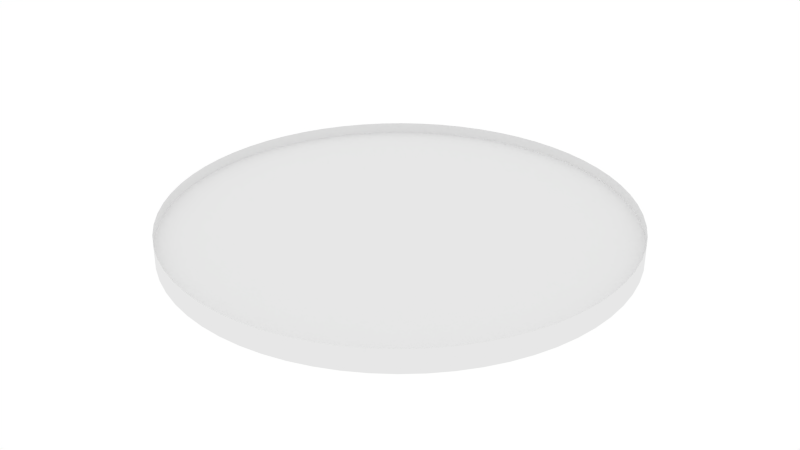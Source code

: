 # Source: Force_Field.blend  (saved by Blender 2.76.0; exported with 4.5.12 LTS)
import bpy
from mathutils import Matrix  # noqa: F401  (used for matrix-valued properties, if any)

bpy.ops.wm.read_factory_settings(use_empty=True)
scene = bpy.context.scene
scene.name = 'Scene'

# ---- collections
col_collection_1 = bpy.data.collections.new('Collection 1'); scene.collection.children.link(col_collection_1)

# ---- materials (node trees are filled in below, after node groups)
mat_force_field = bpy.data.materials.new('Force Field')
mat_force_field.alpha_threshold = 0.0
mat_force_field.use_transparent_shadow = False
mat_force_field.roughness = 0.5
mat_grid = bpy.data.materials.new('Grid')
mat_grid.alpha_threshold = 0.0
mat_grid.use_transparent_shadow = False
mat_grid.roughness = 0.5

# ---- material node trees

# ---- world
world_world = bpy.data.worlds.new('World'); scene.world = world_world
world_world.color = (1.0, 1.0, 1.0)
world_world.use_sun_shadow = False
world_world.sun_shadow_jitter_overblur = 0.0
world_world.cycles.sampling_method = 'MANUAL'
world_world.cycles.sample_map_resolution = 256

# ---- meshes
me_cylinder = bpy.data.meshes.new('Cylinder')
me_cylinder.from_pydata([(2.556e-06, -0.25, -5.0), (2.556e-06, 0.25, -5.0), (0.4901, -0.25, -4.976), (0.4901, 0.25, -4.976), (0.9755, -0.25, -4.904), (0.9755, 0.25, -4.904), (1.451, -0.25, -4.785), (1.451, 0.25, -4.785), (1.913, -0.25, -4.619), (1.913, 0.25, -4.619), (2.357, -0.25, -4.41), (2.357, 0.25, -4.41), (2.778, -0.25, -4.157), (2.778, 0.25, -4.157), (3.172, -0.25, -3.865), (3.172, 0.25, -3.865), (3.536, -0.25, -3.536), (3.536, 0.25, -3.536), (3.865, -0.25, -3.172), (3.865, 0.25, -3.172), (4.157, -0.25, -2.778), (4.157, 0.25, -2.778), (4.41, -0.25, -2.357), (4.41, 0.25, -2.357), (4.619, -0.25, -1.913), (4.619, 0.25, -1.913), (4.785, -0.25, -1.451), (4.785, 0.25, -1.451), (4.904, -0.25, -0.9755), (4.904, 0.25, -0.9755), (4.976, -0.25, -0.4901), (4.976, 0.25, -0.4901), (5.0, -0.25, -1.84e-07), (5.0, 0.25, -1.463e-07), (4.976, -0.25, 0.4901), (4.976, 0.25, 0.4901), (4.904, -0.25, 0.9755), (4.904, 0.25, 0.9755), (4.785, -0.25, 1.451), (4.785, 0.25, 1.451), (4.619, -0.25, 1.913), (4.619, 0.25, 1.913), (4.41, -0.25, 2.357), (4.41, 0.25, 2.357), (4.157, -0.25, 2.778), (4.157, 0.25, 2.778), (3.865, -0.25, 3.172), (3.865, 0.25, 3.172), (3.536, -0.25, 3.536), (3.536, 0.25, 3.536), (3.172, -0.25, 3.865), (3.172, 0.25, 3.865), (2.778, -0.25, 4.157), (2.778, 0.25, 4.157), (2.357, -0.25, 4.41), (2.357, 0.25, 4.41), (1.913, -0.25, 4.619), (1.913, 0.25, 4.619), (1.451, -0.25, 4.785), (1.451, 0.25, 4.785), (0.9755, -0.25, 4.904), (0.9755, 0.25, 4.904), (0.4901, -0.25, 4.976), (0.4901, 0.25, 4.976), (-1.457e-06, -0.25, 5.0), (-1.457e-06, 0.25, 5.0), (-0.4901, -0.25, 4.976), (-0.4901, 0.25, 4.976), (-0.9755, -0.25, 4.904), (-0.9755, 0.25, 4.904), (-1.451, -0.25, 4.785), (-1.451, 0.25, 4.785), (-1.913, -0.25, 4.619), (-1.913, 0.25, 4.619), (-2.357, -0.25, 4.41), (-2.357, 0.25, 4.41), (-2.778, -0.25, 4.157), (-2.778, 0.25, 4.157), (-3.172, -0.25, 3.865), (-3.172, 0.25, 3.865), (-3.536, -0.25, 3.536), (-3.536, 0.25, 3.536), (-3.865, -0.25, 3.172), (-3.865, 0.25, 3.172), (-4.157, -0.25, 2.778), (-4.157, 0.25, 2.778), (-4.41, -0.25, 2.357), (-4.41, 0.25, 2.357), (-4.619, -0.25, 1.913), (-4.619, 0.25, 1.913), (-4.785, -0.25, 1.451), (-4.785, 0.25, 1.451), (-4.904, -0.25, 0.9755), (-4.904, 0.25, 0.9755), (-4.976, -0.25, 0.4901), (-4.976, 0.25, 0.4901), (-5.0, -0.25, 1.326e-06), (-5.0, 0.25, 1.364e-06), (-4.976, -0.25, -0.4901), (-4.976, 0.25, -0.4901), (-4.904, -0.25, -0.9754), (-4.904, 0.25, -0.9754), (-4.785, -0.25, -1.451), (-4.785, 0.25, -1.451), (-4.619, -0.25, -1.913), (-4.619, 0.25, -1.913), (-4.41, -0.25, -2.357), (-4.41, 0.25, -2.357), (-4.157, -0.25, -2.778), (-4.157, 0.25, -2.778), (-3.865, -0.25, -3.172), (-3.865, 0.25, -3.172), (-3.536, -0.25, -3.536), (-3.536, 0.25, -3.536), (-3.172, -0.25, -3.865), (-3.172, 0.25, -3.865), (-2.778, -0.25, -4.157), (-2.778, 0.25, -4.157), (-2.357, -0.25, -4.41), (-2.357, 0.25, -4.41), (-1.913, -0.25, -4.619), (-1.913, 0.25, -4.619), (-1.451, -0.25, -4.785), (-1.451, 0.25, -4.785), (-0.9755, -0.25, -4.904), (-0.9755, 0.25, -4.904), (-0.4901, -0.25, -4.976), (-0.4901, 0.25, -4.976)], [], [(0, 2, 3, 1), (2, 4, 5, 3), (4, 6, 7, 5), (6, 8, 9, 7), (8, 10, 11, 9), (10, 12, 13, 11), (12, 14, 15, 13), (14, 16, 17, 15), (16, 18, 19, 17), (18, 20, 21, 19), (20, 22, 23, 21), (22, 24, 25, 23), (24, 26, 27, 25), (26, 28, 29, 27), (28, 30, 31, 29), (30, 32, 33, 31), (32, 34, 35, 33), (34, 36, 37, 35), (36, 38, 39, 37), (38, 40, 41, 39), (40, 42, 43, 41), (42, 44, 45, 43), (44, 46, 47, 45), (46, 48, 49, 47), (48, 50, 51, 49), (50, 52, 53, 51), (52, 54, 55, 53), (54, 56, 57, 55), (56, 58, 59, 57), (58, 60, 61, 59), (60, 62, 63, 61), (62, 64, 65, 63), (64, 66, 67, 65), (66, 68, 69, 67), (68, 70, 71, 69), (70, 72, 73, 71), (72, 74, 75, 73), (74, 76, 77, 75), (76, 78, 79, 77), (78, 80, 81, 79), (80, 82, 83, 81), (82, 84, 85, 83), (84, 86, 87, 85), (86, 88, 89, 87), (88, 90, 91, 89), (90, 92, 93, 91), (92, 94, 95, 93), (94, 96, 97, 95), (96, 98, 99, 97), (98, 100, 101, 99), (100, 102, 103, 101), (102, 104, 105, 103), (104, 106, 107, 105), (106, 108, 109, 107), (108, 110, 111, 109), (110, 112, 113, 111), (112, 114, 115, 113), (114, 116, 117, 115), (116, 118, 119, 117), (118, 120, 121, 119), (120, 122, 123, 121), (122, 124, 125, 123), (126, 0, 1, 127), (124, 126, 127, 125)])
me_cylinder.polygons.foreach_set('use_smooth', [True] * 64)
_uv = me_cylinder.uv_layers.new(name='UVMap')
_uv.uv.foreach_set('vector', [0.4844, 0.0, 0.4687, 0.0, 0.4687, 1.0, 0.4844, 1.0, 0.4687, 0.0, 0.4531, 0.0, 0.4531, 1.0, 0.4687, 1.0, 0.4531, 0.0, 0.4375, 0.0, 0.4375, 1.0, 0.4531, 1.0, 0.4375, 0.0, 0.4219, 0.0, 0.4219, 1.0, 0.4375, 1.0, 0.4219, 0.0, 0.4062, 0.0, 0.4062, 1.0, 0.4219, 1.0, 0.4062, 0.0, 0.3906, 0.0, 0.3906, 1.0, 0.4062, 1.0, 0.3906, 0.0, 0.375, 0.0, 0.375, 1.0, 0.3906, 1.0, 0.375, 0.0, 0.3594, 0.0, 0.3594, 1.0, 0.375, 1.0, 0.3594, 0.0, 0.3438, 0.0, 0.3438, 1.0, 0.3594, 1.0, 0.3438, 0.0, 0.3281, 0.0, 0.3281, 1.0, 0.3438, 1.0, 0.3281, 0.0, 0.3125, 0.0, 0.3125, 1.0, 0.3281, 1.0, 0.3125, 0.0, 0.2969, 0.0, 0.2969, 1.0, 0.3125, 1.0, 0.2969, 0.0, 0.2813, 0.0, 0.2813, 1.0, 0.2969, 1.0, 0.2813, 0.0, 0.2656, 0.0, 0.2656, 1.0, 0.2813, 1.0, 0.2656, 0.0, 0.25, 0.0, 0.25, 1.0, 0.2656, 1.0, 0.25, 0.0, 0.2344, 0.0, 0.2344, 1.0, 0.25, 1.0, 0.2344, 0.0, 0.2188, 0.0, 0.2188, 1.0, 0.2344, 1.0, 0.2188, 0.0, 0.2031, 0.0, 0.2031, 1.0, 0.2188, 1.0, 0.2031, 0.0, 0.1875, 0.0, 0.1875, 1.0, 0.2031, 1.0, 0.1875, 0.0, 0.1719, 0.0, 0.1719, 1.0, 0.1875, 1.0, 0.1719, 0.0, 0.1563, 0.0, 0.1563, 1.0, 0.1719, 1.0, 0.1563, 0.0, 0.1406, 0.0, 0.1406, 1.0, 0.1563, 1.0, 0.1406, 0.0, 0.125, 0.0, 0.125, 1.0, 0.1406, 1.0, 0.125, 0.0, 0.1094, 0.0, 0.1094, 1.0, 0.125, 1.0, 0.1094, 0.0, 0.09375, 0.0, 0.09375, 1.0, 0.1094, 1.0, 0.09375, 0.0, 0.07813, 0.0, 0.07813, 1.0, 0.09375, 1.0, 0.07813, 0.0, 0.0625, 0.0, 0.0625, 1.0, 0.07813, 1.0, 0.0625, 0.0, 0.04688, 0.0, 0.04688, 1.0, 0.0625, 1.0, 0.04688, 0.0, 0.03125, 0.0, 0.03125, 1.0, 0.04688, 1.0, 0.03125, 0.0, 0.01562, 0.0, 0.01562, 1.0, 0.03125, 1.0, 0.01562, 0.0, 0.0, 0.0, 0.0, 1.0, 0.01562, 1.0, 1.0, 0.0, 0.9844, 0.0, 0.9844, 1.0, 1.0, 1.0, 0.9844, 0.0, 0.9687, 0.0, 0.9687, 1.0, 0.9844, 1.0, 0.9687, 0.0, 0.9531, 0.0, 0.9531, 1.0, 0.9687, 1.0, 0.9531, 0.0, 0.9375, 0.0, 0.9375, 1.0, 0.9531, 1.0, 0.9375, 0.0, 0.9219, 0.0, 0.9219, 1.0, 0.9375, 1.0, 0.9219, 0.0, 0.9062, 0.0, 0.9062, 1.0, 0.9219, 1.0, 0.9062, 0.0, 0.8906, 0.0, 0.8906, 1.0, 0.9062, 1.0, 0.8906, 0.0, 0.875, 0.0, 0.875, 1.0, 0.8906, 1.0, 0.875, 0.0, 0.8594, 0.0, 0.8594, 1.0, 0.875, 1.0, 0.8594, 0.0, 0.8437, 0.0, 0.8437, 1.0, 0.8594, 1.0, 0.8437, 0.0, 0.8281, 0.0, 0.8281, 1.0, 0.8437, 1.0, 0.8281, 0.0, 0.8125, 0.0, 0.8125, 1.0, 0.8281, 1.0, 0.8125, 0.0, 0.7969, 0.0, 0.7969, 1.0, 0.8125, 1.0, 0.7969, 0.0, 0.7812, 0.0, 0.7812, 1.0, 0.7969, 1.0, 0.7812, 0.0, 0.7656, 0.0, 0.7656, 1.0, 0.7812, 1.0, 0.7656, 0.0, 0.75, 0.0, 0.75, 1.0, 0.7656, 1.0, 0.75, 0.0, 0.7344, 0.0, 0.7344, 1.0, 0.75, 1.0, 0.7344, 0.0, 0.7188, 0.0, 0.7188, 1.0, 0.7344, 1.0, 0.7188, 0.0, 0.7031, 0.0, 0.7031, 1.0, 0.7188, 1.0, 0.7031, 0.0, 0.6875, 0.0, 0.6875, 1.0, 0.7031, 1.0, 0.6875, 0.0, 0.6719, 0.0, 0.6719, 1.0, 0.6875, 1.0, 0.6719, 0.0, 0.6563, 0.0, 0.6563, 1.0, 0.6719, 1.0, 0.6563, 0.0, 0.6406, 0.0, 0.6406, 1.0, 0.6563, 1.0, 0.6406, 0.0, 0.625, 0.0, 0.625, 1.0, 0.6406, 1.0, 0.625, 0.0, 0.6094, 0.0, 0.6094, 1.0, 0.625, 1.0, 0.6094, 0.0, 0.5938, 0.0, 0.5938, 1.0, 0.6094, 1.0, 0.5938, 0.0, 0.5781, 0.0, 0.5781, 1.0, 0.5938, 1.0, 0.5781, 0.0, 0.5625, 0.0, 0.5625, 1.0, 0.5781, 1.0, 0.5625, 0.0, 0.5469, 0.0, 0.5469, 1.0, 0.5625, 1.0, 0.5469, 0.0, 0.5313, 0.0, 0.5313, 1.0, 0.5469, 1.0, 0.5313, 0.0, 0.5156, 0.0, 0.5156, 1.0, 0.5313, 1.0, 0.5, 0.0, 0.4844, 0.0, 0.4844, 1.0, 0.5, 1.0, 0.5156, 0.0, 0.5, 0.0, 0.5, 1.0, 0.5156, 1.0])
me_cylinder.materials.append(mat_force_field)
me_cylinder.materials.append(mat_grid)
me_cylinder.use_remesh_preserve_volume = False
me_cylinder.use_remesh_preserve_attributes = False
me_cylinder.use_mirror_vertex_groups = False
me_cylinder.update()
me_cylinder_001 = bpy.data.meshes.new('Cylinder.001')
me_cylinder_001.from_pydata([(-2.382e-06, 3.775e-07, -5.0), (-0.4901, 3.757e-07, -4.976), (-0.9755, 3.702e-07, -4.904), (-1.451, 3.612e-07, -4.785), (-1.913, 3.488e-07, -4.619), (-2.357, 3.329e-07, -4.41), (-2.778, 3.139e-07, -4.157), (-3.172, 2.918e-07, -3.865), (-3.536, 2.669e-07, -3.536), (-3.865, 2.395e-07, -3.172), (-4.157, 2.097e-07, -2.778), (-4.41, 1.779e-07, -2.357), (-4.619, 1.445e-07, -1.913), (-4.785, 1.096e-07, -1.451), (-4.904, 7.364e-08, -0.9755), (-4.976, 3.7e-08, -0.4901), (-5.0, 1.528e-14, -2.024e-07), (-4.976, -3.7e-08, 0.4901), (-4.904, -7.364e-08, 0.9755), (-4.785, -1.096e-07, 1.451), (-4.619, -1.445e-07, 1.913), (-4.41, -1.779e-07, 2.357), (-4.157, -2.097e-07, 2.778), (-3.865, -2.395e-07, 3.172), (-3.536, -2.669e-07, 3.536), (-3.172, -2.918e-07, 3.865), (-2.778, -3.139e-07, 4.157), (-2.357, -3.329e-07, 4.41), (-1.913, -3.488e-07, 4.619), (-1.451, -3.612e-07, 4.785), (-0.9755, -3.702e-07, 4.904), (-0.4901, -3.757e-07, 4.976), (1.631e-06, -3.775e-07, 5.0), (0.4901, -3.757e-07, 4.976), (0.9755, -3.702e-07, 4.904), (1.451, -3.612e-07, 4.785), (1.913, -3.488e-07, 4.619), (2.357, -3.329e-07, 4.41), (2.778, -3.139e-07, 4.157), (3.172, -2.918e-07, 3.865), (3.536, -2.669e-07, 3.536), (3.865, -2.395e-07, 3.172), (4.157, -2.097e-07, 2.778), (4.41, -1.779e-07, 2.357), (4.619, -1.445e-07, 1.913), (4.785, -1.096e-07, 1.451), (4.904, -7.364e-08, 0.9755), (4.976, -3.7e-08, 0.4901), (5.0, -9.872e-14, 1.308e-06), (4.976, 3.7e-08, -0.4901), (4.904, 7.364e-08, -0.9754), (4.785, 1.096e-07, -1.451), (4.619, 1.445e-07, -1.913), (4.41, 1.779e-07, -2.357), (4.157, 2.097e-07, -2.778), (3.865, 2.395e-07, -3.172), (3.536, 2.669e-07, -3.536), (3.172, 2.918e-07, -3.865), (2.778, 3.139e-07, -4.157), (2.357, 3.329e-07, -4.41), (1.913, 3.488e-07, -4.619), (1.451, 3.612e-07, -4.785), (0.9755, 3.702e-07, -4.904), (0.4901, 3.757e-07, -4.976)], [], [(1, 2, 3, 4, 5, 6, 7, 8, 9, 10, 11, 12, 13, 14, 15, 16, 17, 18, 19, 20, 21, 22, 23, 24, 25, 26, 27, 28, 29, 30, 31, 32, 33, 34, 35, 36, 37, 38, 39, 40, 41, 42, 43, 44, 45, 46, 47, 48, 49, 50, 51, 52, 53, 54, 55, 56, 57, 58, 59, 60, 61, 62, 63, 0)])
me_cylinder_001.polygons.foreach_set('material_index', [1])
_uv = me_cylinder_001.uv_layers.new(name='UVMap')
_uv.uv.foreach_set('vector', [0.451, 0.9976, 0.4025, 0.9904, 0.3549, 0.9785, 0.3087, 0.9619, 0.2643, 0.941, 0.2222, 0.9157, 0.1828, 0.8865, 0.1464, 0.8536, 0.1135, 0.8172, 0.08427, 0.7778, 0.05904, 0.7357, 0.03806, 0.6913, 0.02153, 0.6451, 0.009607, 0.5975, 0.002408, 0.549, 0.0, 0.5, 0.002408, 0.451, 0.009607, 0.4025, 0.02153, 0.3549, 0.03806, 0.3087, 0.05904, 0.2643, 0.08427, 0.2222, 0.1135, 0.1828, 0.1464, 0.1464, 0.1828, 0.1135, 0.2222, 0.08427, 0.2643, 0.05904, 0.3087, 0.03806, 0.3549, 0.02153, 0.4025, 0.009607, 0.451, 0.002408, 0.5, 0.0, 0.549, 0.002408, 0.5975, 0.009608, 0.6451, 0.02153, 0.6913, 0.03806, 0.7357, 0.05904, 0.7778, 0.08427, 0.8172, 0.1135, 0.8536, 0.1464, 0.8865, 0.1828, 0.9157, 0.2222, 0.941, 0.2643, 0.9619, 0.3087, 0.9785, 0.3549, 0.9904, 0.4025, 0.9976, 0.451, 1.0, 0.5, 0.9976, 0.549, 0.9904, 0.5975, 0.9785, 0.6451, 0.9619, 0.6913, 0.941, 0.7357, 0.9157, 0.7778, 0.8865, 0.8172, 0.8536, 0.8536, 0.8172, 0.8865, 0.7778, 0.9157, 0.7357, 0.941, 0.6913, 0.9619, 0.6451, 0.9785, 0.5975, 0.9904, 0.549, 0.9976, 0.5, 1.0])
me_cylinder_001.materials.append(mat_force_field)
me_cylinder_001.materials.append(mat_grid)
me_cylinder_001.use_remesh_preserve_volume = False
me_cylinder_001.use_remesh_preserve_attributes = False
me_cylinder_001.use_mirror_vertex_groups = False
me_cylinder_001.update()

# ---- objects
ob_force_field = bpy.data.objects.new('Force Field', me_cylinder)
ob_grid = bpy.data.objects.new('Grid', me_cylinder_001)

# ---- transforms, parenting, visibility, modifiers, constraints
ob_force_field.location = (0.0, 0.0, 0.0)
ob_force_field.rotation_euler = (1.571, -0.0, 0.0)
ob_force_field.lineart.crease_threshold = 0.0
ob_grid.parent = ob_force_field
ob_grid.matrix_parent_inverse = Matrix(((1.0, 0.0, 0.0, 0.0), (0.0, 7.55e-08, 1.0, 0.0), (0.0, -1.0, 7.55e-08, 0.0), (0.0, 0.0, 0.0, 1.0)))
ob_grid.location = (0.0, 0.0, 0.0)
ob_grid.rotation_euler = (1.571, -0.0, 0.0)
ob_grid.lineart.crease_threshold = 0.0

# ---- collection membership
col_collection_1.objects.link(ob_force_field)
col_collection_1.objects.link(ob_grid)

# ---- scene / render settings (as saved in the file)
scene.frame_start = 1; scene.frame_end = 250; scene.frame_set(1)
scene.render.engine = 'BLENDER_EEVEE_NEXT'
scene.render.image_settings.color_mode = 'RGB'
scene.render.image_settings.compression = 90
scene.render.resolution_percentage = 50
scene.render.dither_intensity = 0.0
scene.render.bake_margin = 40
scene.render.bake_bias = 0.0
scene.cycles.use_denoising = False
scene.cycles.samples = 10
scene.cycles.sampling_pattern = 'TABULATED_SOBOL'
scene.cycles.light_sampling_threshold = 0.0
scene.cycles.use_adaptive_sampling = False
scene.cycles.use_light_tree = False
scene.cycles.blur_glossy = 0.0
scene.cycles.pixel_filter_type = 'GAUSSIAN'
scene.cycles.sample_clamp_indirect = 0.0
scene.view_settings.view_transform = 'Standard'
bpy.context.view_layer.update()

# ---- added for rendering (the .blend has no active camera): camera
cam_auto = bpy.data.cameras.new('AutoCamera')
cam_auto.lens = 50.0
cam_auto.sensor_width = 36.0
cam_auto.clip_end = 1000.0
ob_auto_camera = bpy.data.objects.new('AutoCamera', cam_auto)
scene.collection.objects.link(ob_auto_camera)
ob_auto_camera.location = (13.0928, -15.7114, 10.4743)
ob_auto_camera.rotation_euler = (1.09748, -7.21219e-08, 0.694738)
scene.camera = ob_auto_camera
bpy.context.view_layer.update()
